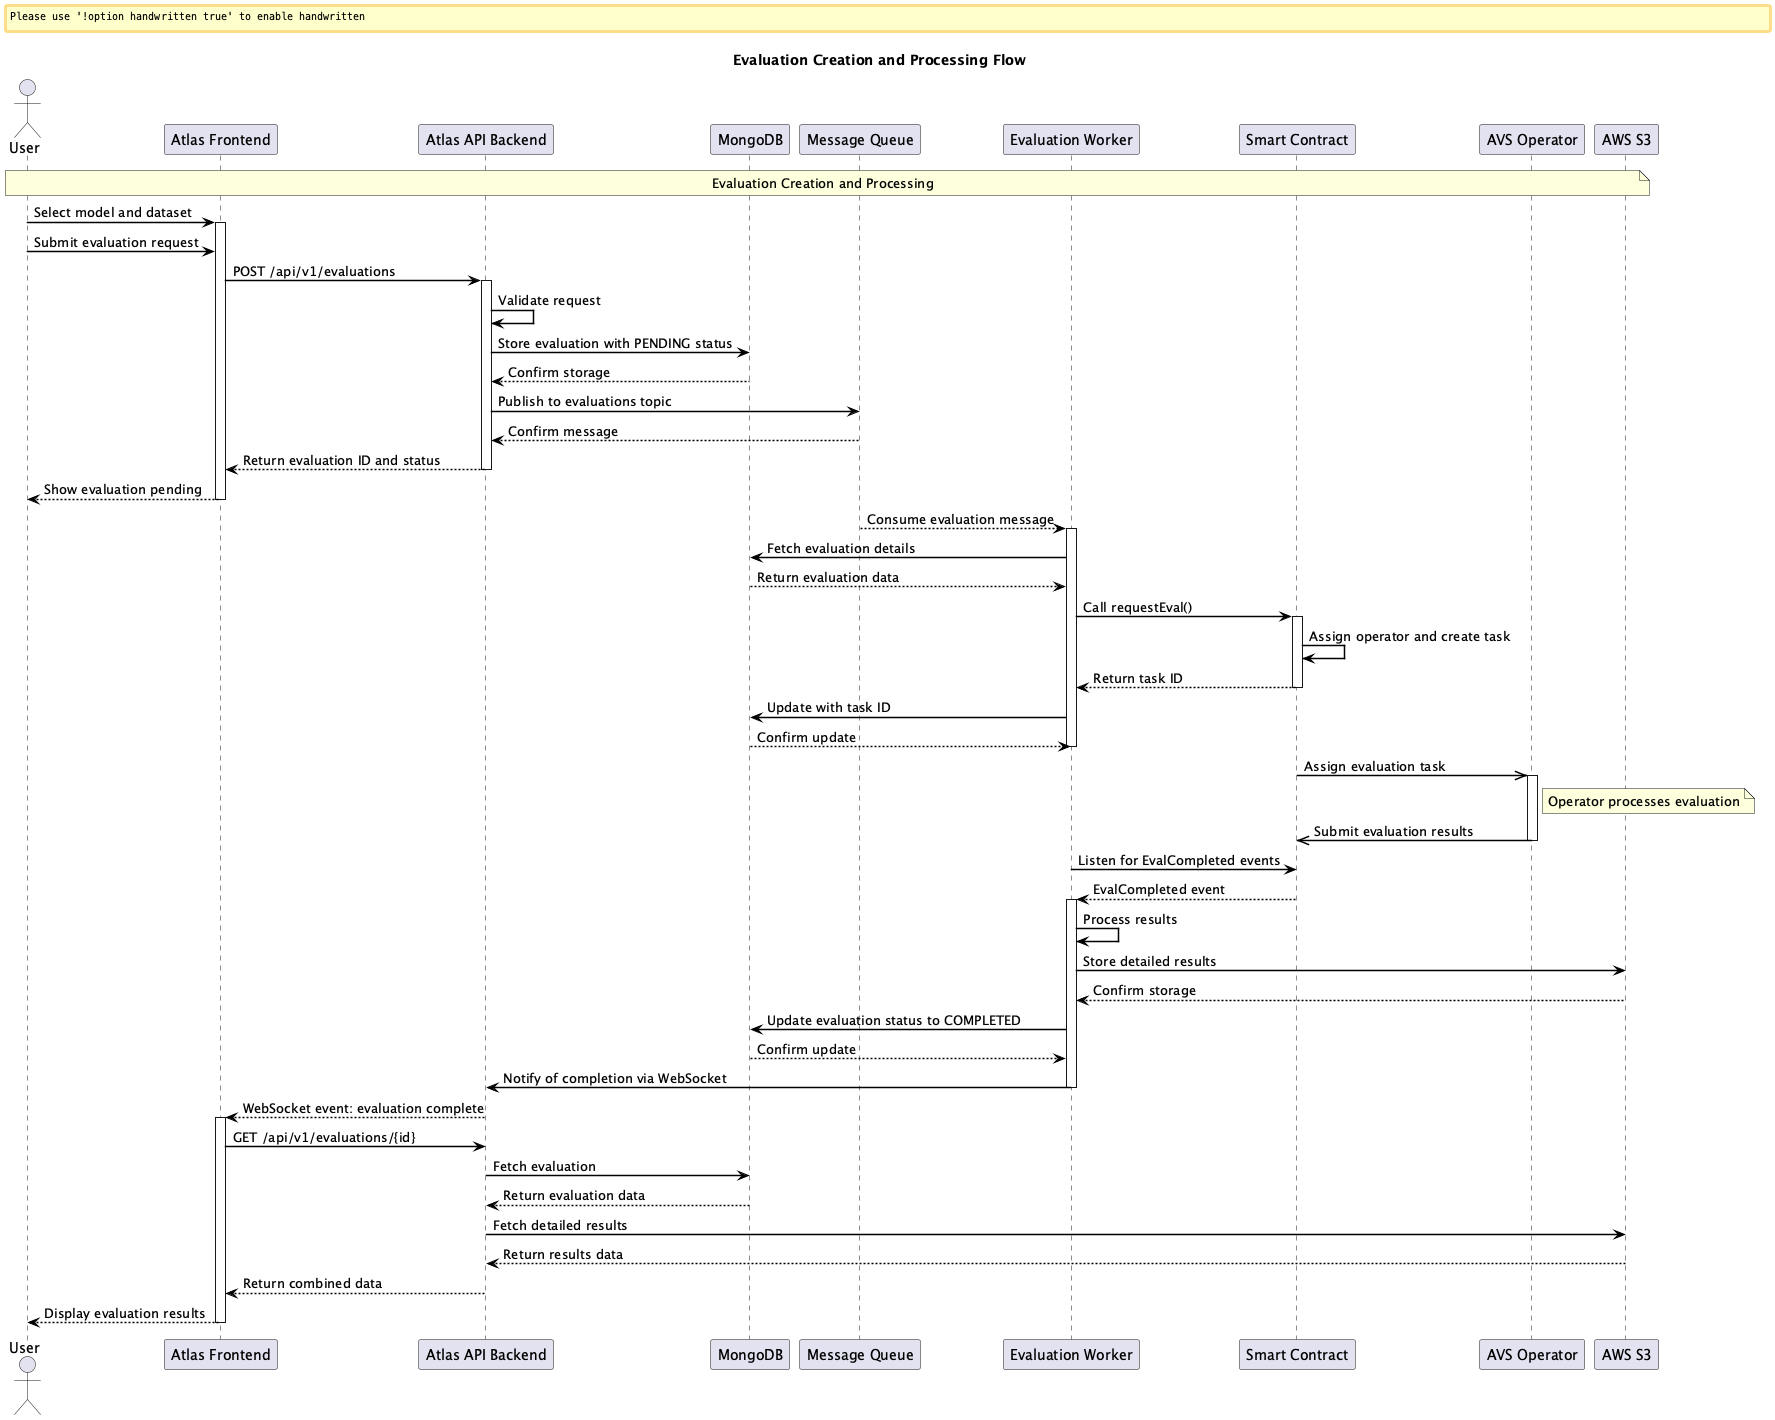

The diagram above was rendered by PlantUML. Its source (embedded in the PNG):
@startuml
skinparam sequenceMessageAlign center
skinparam backgroundColor white
skinparam handwritten false
skinparam ArrowColor black
skinparam SequenceArrowThickness 1.5
skinparam SequenceMessageAlignment left

title Evaluation Creation and Processing Flow

actor User
participant "Atlas Frontend" as Frontend
participant "Atlas API Backend" as API
participant "MongoDB" as MongoDB
participant "Message Queue" as Kafka
participant "Evaluation Worker" as Worker
participant "Smart Contract" as Contract
participant "AVS Operator" as Operator
participant "AWS S3" as S3

note over User, S3: Evaluation Creation and Processing

User -> Frontend: Select model and dataset
activate Frontend
User -> Frontend: Submit evaluation request
Frontend -> API: POST /api/v1/evaluations
activate API
API -> API: Validate request
API -> MongoDB: Store evaluation with PENDING status
MongoDB --> API: Confirm storage
API -> Kafka: Publish to evaluations topic
Kafka --> API: Confirm message
API --> Frontend: Return evaluation ID and status
deactivate API
Frontend --> User: Show evaluation pending
deactivate Frontend

Kafka --> Worker: Consume evaluation message
activate Worker
Worker -> MongoDB: Fetch evaluation details
MongoDB --> Worker: Return evaluation data
Worker -> Contract: Call requestEval()
activate Contract
Contract -> Contract: Assign operator and create task
Contract --> Worker: Return task ID
deactivate Contract
Worker -> MongoDB: Update with task ID
MongoDB --> Worker: Confirm update
deactivate Worker

Contract ->> Operator: Assign evaluation task
activate Operator
note right of Operator: Operator processes evaluation
Operator ->> Contract: Submit evaluation results
deactivate Operator

Worker -> Contract: Listen for EvalCompleted events
Contract --> Worker: EvalCompleted event
activate Worker
Worker -> Worker: Process results
Worker -> S3: Store detailed results
S3 --> Worker: Confirm storage
Worker -> MongoDB: Update evaluation status to COMPLETED
MongoDB --> Worker: Confirm update
Worker -> API: Notify of completion via WebSocket
deactivate Worker

API --> Frontend: WebSocket event: evaluation complete
activate Frontend
Frontend -> API: GET /api/v1/evaluations/{id}
API -> MongoDB: Fetch evaluation
MongoDB --> API: Return evaluation data
API -> S3: Fetch detailed results
S3 --> API: Return results data
API --> Frontend: Return combined data
Frontend --> User: Display evaluation results
deactivate Frontend
@enduml